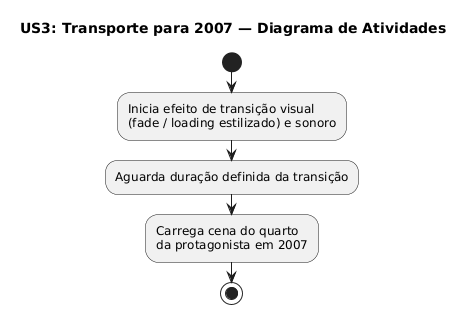

The diagram above was rendered by PlantUML. Its source (embedded in the PNG):
@startuml
title US3: Transporte para 2007 — Diagrama de Atividades

|Sistema|
start
:Inicia efeito de transição visual
(fade / loading estilizado) e sonoro;
:Aguarda duração definida da transição;
:Carrega cena do quarto
da protagonista em 2007;
stop
@enduml